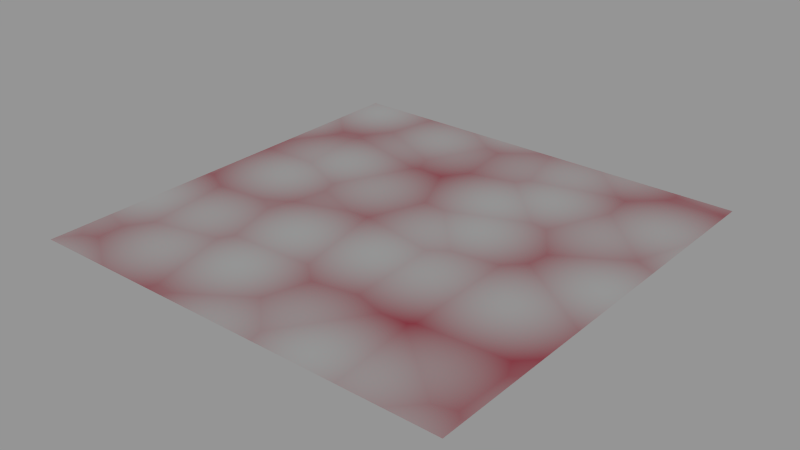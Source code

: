 # Source: Cycles_templates.blend  (saved by Blender 2.76.2; exported with 4.5.12 LTS)
import bpy
from mathutils import Matrix  # noqa: F401  (used for matrix-valued properties, if any)

bpy.ops.wm.read_factory_settings(use_empty=True)
scene = bpy.context.scene
scene.name = 'Scene'

# ---- collections
col_collection_1 = bpy.data.collections.new('Collection 1'); scene.collection.children.link(col_collection_1)

# ---- materials (node trees are filled in below, after node groups)
mat_template_all_trans_textures = bpy.data.materials.new('template_all_trans_textures')
mat_template_all_trans_textures.alpha_threshold = 0.0
mat_template_all_trans_textures.roughness = 0.5
mat_template_all_trans_textures.line_color = (0.0, 0.0, 0.0, 1.0)

# ---- node groups
ng_template_all_textures = bpy.data.node_groups.new('Template_All_Textures', 'ShaderNodeTree')
_s = ng_template_all_textures.interface.new_socket(name='Image_Color', in_out='OUTPUT', socket_type='NodeSocketColor')
_s.default_value = (0.0, 0.0, 0.0, 0.0)
_s = ng_template_all_textures.interface.new_socket(name='Enviroment_Color', in_out='OUTPUT', socket_type='NodeSocketColor')
_s.default_value = (0.0, 0.0, 0.0, 0.0)
_s = ng_template_all_textures.interface.new_socket(name='Sky_Color', in_out='OUTPUT', socket_type='NodeSocketColor')
_s.default_value = (0.0, 0.0, 0.0, 0.0)
_s = ng_template_all_textures.interface.new_socket(name='Noise_Color', in_out='OUTPUT', socket_type='NodeSocketColor')
_s.default_value = (0.0, 0.0, 0.0, 0.0)
_s = ng_template_all_textures.interface.new_socket(name='Wave_Color', in_out='OUTPUT', socket_type='NodeSocketColor')
_s.default_value = (0.0, 0.0, 0.0, 0.0)
_s = ng_template_all_textures.interface.new_socket(name='Voronoi_Color', in_out='OUTPUT', socket_type='NodeSocketColor')
_s.default_value = (0.0, 0.0, 0.0, 0.0)
_s = ng_template_all_textures.interface.new_socket(name='Musgrave_Color', in_out='OUTPUT', socket_type='NodeSocketColor')
_s.default_value = (0.0, 0.0, 0.0, 0.0)
_s = ng_template_all_textures.interface.new_socket(name='Gradient__Color', in_out='OUTPUT', socket_type='NodeSocketColor')
_s = ng_template_all_textures.interface.new_socket(name='Magic_Color', in_out='OUTPUT', socket_type='NodeSocketColor')
_s.default_value = (0.0, 0.0, 0.0, 0.0)
_s = ng_template_all_textures.interface.new_socket(name='Checker_Color', in_out='OUTPUT', socket_type='NodeSocketColor')
_s.default_value = (0.0, 0.0, 0.0, 0.0)
_s = ng_template_all_textures.interface.new_socket(name='Brick_Color', in_out='OUTPUT', socket_type='NodeSocketColor')
_s.default_value = (0.0, 0.0, 0.0, 0.0)
_s = ng_template_all_textures.interface.new_socket(name='Point', in_out='OUTPUT', socket_type='NodeSocketColor')
_s = ng_template_all_textures.interface.new_socket(name='Image_vector', in_out='INPUT', socket_type='NodeSocketVector')
_s.min_value = 0.0
_s.max_value = 1.0
_s.hide_value = True
_s = ng_template_all_textures.interface.new_socket(name='Enviroment_Vector', in_out='INPUT', socket_type='NodeSocketVector')
_s.min_value = 0.0
_s.max_value = 1.0
_s.hide_value = True
_s = ng_template_all_textures.interface.new_socket(name='Sky_Vector', in_out='INPUT', socket_type='NodeSocketVector')
_s.min_value = 0.0
_s.max_value = 1.0
_s.hide_value = True
_s = ng_template_all_textures.interface.new_socket(name='Noise_Vector', in_out='INPUT', socket_type='NodeSocketVector')
_s.min_value = 0.0
_s.max_value = 1.0
_s.hide_value = True
_s = ng_template_all_textures.interface.new_socket(name='Wave_Vector', in_out='INPUT', socket_type='NodeSocketVector')
_s.min_value = 0.0
_s.max_value = 1.0
_s.hide_value = True
_s = ng_template_all_textures.interface.new_socket(name='Voronoi_Vector', in_out='INPUT', socket_type='NodeSocketVector')
_s.min_value = 0.0
_s.max_value = 1.0
_s.hide_value = True
_s = ng_template_all_textures.interface.new_socket(name='Musgrave_Vector', in_out='INPUT', socket_type='NodeSocketVector')
_s.min_value = 0.0
_s.max_value = 1.0
_s.hide_value = True
_s = ng_template_all_textures.interface.new_socket(name='Gradient Vector', in_out='INPUT', socket_type='NodeSocketVector')
_s.min_value = 0.0
_s.max_value = 1.0
_s.hide_value = True
_s = ng_template_all_textures.interface.new_socket(name='Magic_Vector', in_out='INPUT', socket_type='NodeSocketVector')
_s.min_value = 0.0
_s.max_value = 1.0
_s.hide_value = True
_s = ng_template_all_textures.interface.new_socket(name='Checker_Vector', in_out='INPUT', socket_type='NodeSocketVector')
_s.min_value = 0.0
_s.max_value = 1.0
_s.hide_value = True
_s = ng_template_all_textures.interface.new_socket(name='Brick_Vector', in_out='INPUT', socket_type='NodeSocketVector')
_s.min_value = 0.0
_s.max_value = 1.0
_s.hide_value = True
_s = ng_template_all_textures.interface.new_socket(name='Point_Vector', in_out='INPUT', socket_type='NodeSocketVector')
_s.min_value = 0.0
_s.max_value = 1.0
_s.hide_value = True
_N = ng_template_all_textures.nodes; _L = ng_template_all_textures.links
n0 = _N.new('NodeGroupInput'); n0.name = 'Group Input'; n0.location = (-404, 255)
n1 = _N.new('ShaderNodeTexWave'); n1.name = 'Wave Texture'; n1.location = (-2, 144)
n1.hide = True
n1.bands_direction = 'DIAGONAL'
n1.rings_direction = 'SPHERICAL'
n1.inputs[1].default_value = 4.088
n1.inputs[2].default_value = 3.168
n1.inputs[3].default_value = 2.586
n1.inputs[4].default_value = 4.224
n1.inputs[6].default_value = 1.571
n2 = _N.new('ShaderNodeTexSky'); n2.name = 'Sky Texture'; n2.location = (13, 269)
n2.hide = True
n2.sky_type = 'HOSEK_WILKIE'
n2.sun_elevation = 1.571
n3 = _N.new('ShaderNodeTexImage'); n3.name = 'textures_grouped'; n3.location = (7, 367)
n3.width = 140
n3.hide = True
n4 = _N.new('ShaderNodeTexVoronoi'); n4.name = 'Voronoi Texture'; n4.location = (-3, 82)
n4.hide = True
n5 = _N.new('ShaderNodeTexNoise'); n5.name = 'Musgrave Texture'; n5.location = (-17, 6)
n5.width = 150
n5.hide = True
n5.normalize = False
n5.inputs[3].default_value = 1.0
n5.inputs[4].default_value = 1.0
n5.inputs[5].default_value = 1.0
n6 = _N.new('ShaderNodeTexGradient'); n6.name = 'Gradient Texture'; n6.location = (-5, -73)
n6.hide = True
n7 = _N.new('ShaderNodeTexMagic'); n7.name = 'Magic Texture'; n7.location = (-7, -165)
n7.hide = True
n8 = _N.new('ShaderNodeTexChecker'); n8.name = 'Checker Texture'; n8.location = (-15, -119)
n8.hide = True
n9 = _N.new('NodeGroupOutput'); n9.name = 'Group Output'; n9.location = (273, 355)
n10 = _N.new('ShaderNodeTexBrick'); n10.name = 'Brick Texture'; n10.location = (-39, -234)
n10.hide = True
n11 = _N.new('ShaderNodeTexPointDensity'); n11.name = 'Point Density'; n11.location = (9, -319)
n11.hide = True
n12 = _N.new('ShaderNodeTexNoise'); n12.name = 'Noise Texture'; n12.location = (10, 213)
n13 = _N.new('ShaderNodeTexEnvironment'); n13.name = 'Environment Texture'; n13.location = (10, 321)
n13.width = 140
n13.hide = True
n14 = _N.new('ShaderNodeMath'); n14.name = 'Math'; n14.location = (0, 0)
n14.operation = 'MULTIPLY'
_L.new(n0.outputs[0], n3.inputs[0])
_L.new(n0.outputs[1], n13.inputs[0])
_L.new(n0.outputs[2], n2.inputs[0])
_L.new(n0.outputs[3], n12.inputs[0])
_L.new(n0.outputs[4], n1.inputs[0])
_L.new(n0.outputs[5], n4.inputs[0])
_L.new(n0.outputs[6], n5.inputs[0])
_L.new(n0.outputs[7], n6.inputs[0])
_L.new(n0.outputs[8], n7.inputs[0])
_L.new(n0.outputs[9], n8.inputs[0])
_L.new(n0.outputs[10], n10.inputs[0])
_L.new(n0.outputs[11], n11.inputs[0])
_L.new(n3.outputs[0], n9.inputs[0])
_L.new(n13.outputs[0], n9.inputs[1])
_L.new(n2.outputs[0], n9.inputs[2])
_L.new(n12.outputs[1], n9.inputs[3])
_L.new(n1.outputs[0], n9.inputs[4])
_L.new(n5.outputs[0], n9.inputs[6])
_L.new(n10.outputs[0], n9.inputs[10])
_L.new(n11.outputs[0], n9.inputs[11])
_L.new(n6.outputs[0], n9.inputs[7])
_L.new(n7.outputs[0], n9.inputs[8])
_L.new(n8.outputs[0], n9.inputs[9])
_L.new(n14.outputs[0], n9.inputs[5])
_L.new(n4.outputs[0], n14.inputs[0])
_L.new(n4.outputs[0], n14.inputs[1])
n9.is_active_output = True

# ---- material node trees
mat_template_all_trans_textures.use_nodes = True; mat_template_all_trans_textures.node_tree.nodes.clear()
_N = mat_template_all_trans_textures.node_tree.nodes; _L = mat_template_all_trans_textures.node_tree.links
n0 = _N.new('ShaderNodeMixShader'); n0.name = 'Mix Shader'; n0.location = (288, 156)
n0.width = 150
n1 = _N.new('ShaderNodeOutputMaterial'); n1.name = 'Material Output'; n1.location = (478, 152)
n1.width = 120
n2 = _N.new('ShaderNodeTexCoord'); n2.name = 'Texture Coordinate'; n2.location = (-875, 74)
n2.width = 150
n3 = _N.new('ShaderNodeMapping'); n3.name = 'Mapping'; n3.location = (-633, 65)
n4 = _N.new('ShaderNodeBsdfTransparent'); n4.name = 'Transparent BSDF'; n4.location = (77, 79)
n4.width = 150
n5 = _N.new('ShaderNodeGroup'); n5.name = 'Group'; n5.location = (-245, 262)
n5.width = 277
n5.node_tree = ng_template_all_textures
n5.inputs[0].default_value = (0.0, 0.0, 0.0)
n5.inputs[1].default_value = (0.0, 0.0, 0.0)
n5.inputs[2].default_value = (0.0, 0.0, 0.0)
n5.inputs[3].default_value = (0.0, 0.0, 0.0)
n5.inputs[4].default_value = (0.0, 0.0, 0.0)
n5.inputs[6].default_value = (0.0, 0.0, 0.0)
n5.inputs[7].default_value = (0.0, 0.0, 0.0)
n5.inputs[8].default_value = (0.0, 0.0, 0.0)
n5.inputs[9].default_value = (0.0, 0.0, 0.0)
n5.inputs[10].default_value = (0.0, 0.0, 0.0)
n5.inputs[11].default_value = (0.0, 0.0, 0.0)
n6 = _N.new('ShaderNodeBsdfAnisotropic'); n6.name = 'Glossy BSDF'; n6.location = (250, -35)
n6.distribution = 'BECKMANN'
n6.inputs[0].default_value = (0.8, 0.02569, 0.08661, 1.0)
n6.inputs[1].default_value = 0.5983
_L.new(n4.outputs[0], n0.inputs[1])
_L.new(n6.outputs[0], n0.inputs[2])
_L.new(n0.outputs[0], n1.inputs[0])
_L.new(n5.outputs[5], n0.inputs[0])
_L.new(n2.outputs[0], n3.inputs[0])
_L.new(n3.outputs[0], n5.inputs[5])
n1.is_active_output = True

# ---- meshes
me_plane = bpy.data.meshes.new('Plane')
me_plane.from_pydata([(-1.0, -1.0, 0.0), (1.0, -1.0, 0.0), (-1.0, 1.0, 0.0), (1.0, 1.0, 0.0)], [], [(0, 1, 3, 2)])
me_plane.materials.append(mat_template_all_trans_textures)
me_plane.use_remesh_preserve_volume = False
me_plane.use_remesh_preserve_attributes = False
me_plane.use_mirror_vertex_groups = False
me_plane.update()

# ---- objects
ob_plane = bpy.data.objects.new('Plane', me_plane)

# ---- transforms, parenting, visibility, modifiers, constraints
ob_plane.location = (0.0, 0.0, 0.0)
ob_plane.lineart.crease_threshold = 0.0

# ---- collection membership
col_collection_1.objects.link(ob_plane)

# ---- scene / render settings (as saved in the file)
scene.frame_start = 1; scene.frame_end = 250; scene.frame_set(1)
scene.render.engine = 'CYCLES'
scene.render.resolution_percentage = 50
scene.render.dither_intensity = 0.0
scene.cycles.use_denoising = False
scene.cycles.samples = 10
scene.cycles.sampling_pattern = 'TABULATED_SOBOL'
scene.cycles.light_sampling_threshold = 0.0
scene.cycles.use_adaptive_sampling = False
scene.cycles.use_light_tree = False
scene.cycles.blur_glossy = 0.0
scene.cycles.pixel_filter_type = 'GAUSSIAN'
scene.cycles.sample_clamp_indirect = 0.0
scene.view_settings.view_transform = 'Standard'
bpy.context.view_layer.update()

# ---- added for rendering (the .blend has no active camera and no usable light): camera, sun + grey world if the file has none
cam_auto = bpy.data.cameras.new('AutoCamera')
cam_auto.lens = 50.0
cam_auto.sensor_width = 36.0
cam_auto.clip_end = 1000.0
ob_auto_camera = bpy.data.objects.new('AutoCamera', cam_auto)
scene.collection.objects.link(ob_auto_camera)
ob_auto_camera.location = (2.61693, -3.14032, 2.09354)
ob_auto_camera.rotation_euler = (1.09748, -7.21219e-08, 0.694738)
scene.camera = ob_auto_camera
light_auto_sun = bpy.data.lights.new('AutoSun', 'SUN')
light_auto_sun.energy = 3.0
light_auto_sun.angle = 0.0523599
ob_auto_sun = bpy.data.objects.new('AutoSun', light_auto_sun)
scene.collection.objects.link(ob_auto_sun)
ob_auto_sun.rotation_euler = (0.872665, 0.174533, 0.523599)
if scene.world is None:
    world_auto = bpy.data.worlds.new('AutoWorld')
    world_auto.color = (0.3, 0.3, 0.3)
    scene.world = world_auto
bpy.context.view_layer.update()
